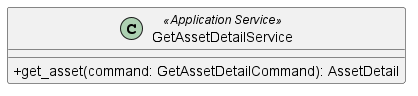

The diagram above was rendered by PlantUML. Its source (embedded in the PNG):
@startuml GetAssetDetailService
skinparam classAttributeIconSize 0
class GetAssetDetailService <<Application Service>> {
    + get_asset(command: GetAssetDetailCommand): AssetDetail
}

@enduml